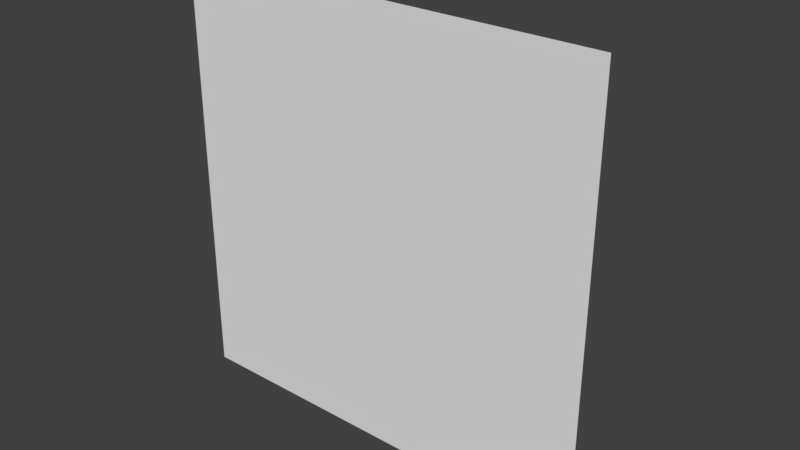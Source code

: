 # Source: scene_3.blend  (saved by Blender 2.79.0; exported with 4.5.12 LTS)
import bpy
from mathutils import Matrix  # noqa: F401  (used for matrix-valued properties, if any)

bpy.ops.wm.read_factory_settings(use_empty=True)
scene = bpy.context.scene
scene.name = 'Scene'

# ---- collections
col_collection_1 = bpy.data.collections.new('Collection 1'); scene.collection.children.link(col_collection_1)
col_collection_2 = bpy.data.collections.new('Collection 2'); scene.collection.children.link(col_collection_2)
col_collection_2.hide_render = True
col_collection_2.hide_viewport = True

# ---- world
world_world = bpy.data.worlds.new('World'); scene.world = world_world
world_world.color = (0.05088, 0.05088, 0.05088)
world_world.use_sun_shadow = False
world_world.sun_shadow_jitter_overblur = 0.0
world_world.cycles.sampling_method = 'MANUAL'

# ---- meshes
me_plane_002 = bpy.data.meshes.new('Plane.002')
me_plane_002.from_pydata([(-3.0, -3.0, 0.0), (3.0, -3.0, 0.0), (-3.0, 3.0, 0.0), (3.0, 3.0, 0.0)], [], [(0, 1, 3, 2)])
_uv = me_plane_002.uv_layers.new(name='UVMap')
_uv.uv.foreach_set('vector', [0.04545, 0.04545, 0.9545, 0.04545, 0.9545, 0.9545, 0.04545, 0.9545])
me_plane_002.use_remesh_preserve_volume = False
me_plane_002.use_remesh_preserve_attributes = False
me_plane_002.use_mirror_vertex_groups = False
me_plane_002.update()
me_plane_001 = bpy.data.meshes.new('Plane.001')
me_plane_001.from_pydata([(1.3, 6.557e-08, -0.1832), (-1.3, 6.557e-08, -0.1832), (1.3, -6.557e-08, 0.1832), (-1.3, -6.557e-08, 0.1832)], [], [(0, 1, 3, 2)])
_uv = me_plane_001.uv_layers.new(name='UVMap')
_uv.uv.foreach_set('vector', [0.9819, 0.1539, 0.01809, 0.1539, 0.01809, 0.01809, 0.9819, 0.01809])
me_plane_001.use_remesh_preserve_volume = False
me_plane_001.use_remesh_preserve_attributes = False
me_plane_001.use_mirror_vertex_groups = False
me_plane_001.update()
me_cube_005 = bpy.data.meshes.new('Cube.005')
me_cube_005.from_pydata([(-1.566, -0.03671, -0.1741), (-1.566, -0.03671, 0.1741), (-1.566, 0.03671, -0.1741), (-1.566, 0.03671, 0.1741), (1.566, -0.03671, -0.1741), (1.566, -0.03671, 0.1741), (1.566, 0.03671, -0.1741), (1.566, 0.03671, 0.1741)], [], [(0, 1, 3, 2), (2, 3, 7, 6), (6, 7, 5, 4), (2, 6, 4, 0), (7, 3, 1, 5)])
_uv = me_cube_005.uv_layers.new(name='UVMap')
_uv.uv.foreach_set('vector', [0.0187, 0.1425, 0.0187, 0.04025, 0.04025, 0.04025, 0.04025, 0.1425, 0.04025, 0.1425, 0.04025, 0.04025, 0.9597, 0.04026, 0.9597, 0.1425, 0.9597, 0.1425, 0.9597, 0.04026, 0.9813, 0.04026, 0.9813, 0.1425, 0.04025, 0.1425, 0.9597, 0.1425, 0.9597, 0.164, 0.04025, 0.164, 0.9597, 0.04026, 0.04025, 0.04025, 0.04025, 0.0187, 0.9597, 0.0187])
me_cube_005.use_remesh_preserve_volume = False
me_cube_005.use_remesh_preserve_attributes = False
me_cube_005.use_mirror_vertex_groups = False
me_cube_005.update()
me_sphere_003 = bpy.data.meshes.new('Sphere.003')
me_sphere_003.from_pydata([(-0.09348, -1.81e-09, 0.01414), (-0.08625, -1.404e-09, 0.01848), (0.08625, -8.077e-10, 0.01848), (0.0983, 8.575e-10, 0.007654), (-0.0983, -0.002929, 0.007071), (-0.09348, -0.005412, 0.01307), (-0.08625, -0.007071, 0.01707), (0.07772, -0.007654, 0.01848), (0.08625, -0.007071, 0.01707), (0.09348, -0.005412, 0.01307), (0.0983, -0.002929, 0.007071), (-0.0983, -0.005412, 0.005412), (-0.09348, -0.01, 0.01), (-0.08625, -0.01307, 0.01307), (0.07772, -0.01414, 0.01414), (0.08625, -0.01307, 0.01307), (0.09348, -0.01, 0.01), (0.0983, -0.005412, 0.005412), (-0.0983, -0.007071, 0.002929), (-0.09348, -0.01307, 0.005412), (-0.08625, -0.01707, 0.007071), (0.07772, -0.01848, 0.007654), (0.08625, -0.01707, 0.007071), (0.09348, -0.01307, 0.005412), (0.0983, -0.007071, 0.002929), (-0.0983, -0.007654, -1.256e-08), (-0.09348, -0.01414, -1.331e-08), (-0.08625, -0.01848, -1.36e-08), (0.07772, -0.02, 1.109e-08), (0.08625, -0.01848, 1.245e-08), (0.09348, -0.01414, 1.492e-08), (0.0983, -0.007654, 1.563e-08), (-0.0983, -0.007071, -0.002929), (-0.09348, -0.01307, -0.005412), (-0.08625, -0.01707, -0.007071), (0.07772, -0.01848, -0.007654), (0.08625, -0.01707, -0.007071), (0.09348, -0.01307, -0.005412), (0.0983, -0.007071, -0.002929), (-0.0983, -0.005412, -0.005412), (-0.09348, -0.01, -0.01), (-0.08625, -0.01307, -0.01307), (0.07772, -0.01414, -0.01414), (0.08625, -0.01307, -0.01307), (0.09348, -0.01, -0.01), (0.0983, -0.005412, -0.005412), (-0.0983, -0.002929, -0.007071), (-0.09348, -0.005412, -0.01307), (-0.08625, -0.007071, -0.01707), (0.07772, -0.007654, -0.01848), (0.08625, -0.007071, -0.01707), (0.09348, -0.005412, -0.01307), (0.0983, -0.002929, -0.007071), (-0.0983, 3.346e-10, -0.007654), (-0.09348, 5.387e-09, -0.01414), (-0.08625, 6.172e-09, -0.01848), (0.07772, 7.275e-09, -0.02), (0.08625, 6.768e-09, -0.01848), (0.09348, 6.579e-09, -0.01414), (0.0983, 3.911e-09, -0.007654), (-0.0983, 0.002929, -0.007071), (-0.09348, 0.005412, -0.01307), (-0.08625, 0.007071, -0.01707), (0.07772, 0.007654, -0.01848), (0.08625, 0.007071, -0.01707), (0.09348, 0.005412, -0.01307), (0.0983, 0.002929, -0.007071), (-0.0983, 0.005412, -0.005412), (-0.09348, 0.01, -0.01), (-0.08625, 0.01307, -0.01307), (0.07772, 0.01414, -0.01414), (0.08625, 0.01307, -0.01307), (0.09348, 0.01, -0.01), (0.0983, 0.005412, -0.005412), (-0.0983, 0.007071, -0.002929), (-0.09348, 0.01307, -0.005412), (-0.08625, 0.01707, -0.007071), (0.07772, 0.01848, -0.007654), (0.08625, 0.01707, -0.007071), (0.09348, 0.01307, -0.005412), (0.0983, 0.007071, -0.002929), (-0.0983, 0.007654, -9.511e-09), (-0.09348, 0.01414, -3.73e-09), (-0.08625, 0.01848, -1.853e-09), (0.07772, 0.02, 2.476e-08), (0.08625, 0.01848, 2.419e-08), (0.09348, 0.01414, 2.45e-08), (0.0983, 0.007654, 2.196e-08), (-0.0983, 0.007071, 0.002929), (-0.09348, 0.01307, 0.005412), (-0.08625, 0.01707, 0.007071), (0.07772, 0.01848, 0.007654), (0.08625, 0.01707, 0.007071), (0.09348, 0.01307, 0.005412), (0.0983, 0.007071, 0.002929), (-0.0983, 0.005412, 0.005412), (-0.09348, 0.01, 0.01), (-0.08625, 0.01307, 0.01307), (0.07772, 0.01414, 0.01414), (0.08625, 0.01307, 0.01307), (0.09348, 0.01, 0.01), (0.0983, 0.005412, 0.005412), (-0.0983, 0.002929, 0.007071), (-0.09348, 0.005412, 0.01307), (-0.08625, 0.007071, 0.01707), (0.07772, 0.007654, 0.01848), (0.08625, 0.007071, 0.01707), (0.09348, 0.005412, 0.01307), (0.0983, 0.002929, 0.007071), (-0.1, -6.212e-23, -1.51e-08), (-0.0983, -3.911e-09, 0.007654), (-0.07772, -1.414e-08, 0.02), (0.09348, -8.963e-09, 0.01414), (0.1, -1.32e-16, 1.812e-08), (-0.07772, -0.007654, 0.01848), (-0.07772, -0.01414, 0.01414), (-0.07772, -0.01848, 0.007654), (-0.07772, -0.02, -1.238e-08), (-0.07772, -0.01848, -0.007654), (-0.07772, -0.01414, -0.01414), (-0.07772, -0.007654, -0.01848), (-0.07772, 7.275e-09, -0.02), (-0.07772, 0.007654, -0.01848), (-0.07772, 0.01414, -0.01414), (-0.07772, 0.01848, -0.007654), (-0.07772, 0.02, 1.289e-09), (-0.07772, 0.01848, 0.007654), (-0.07772, 0.01414, 0.01414), (-0.07772, 0.007654, 0.01848), (0.07772, -1.414e-08, 0.02)], [], [(0, 110, 4, 5), (3, 112, 9, 10), (2, 129, 7, 8), (1, 0, 5, 6), (110, 109, 4), (113, 3, 10), (112, 2, 8, 9), (111, 1, 6, 114), (8, 7, 14, 15), (6, 5, 12, 13), (4, 109, 11), (113, 10, 17), (9, 8, 15, 16), (114, 6, 13, 115), (5, 4, 11, 12), (10, 9, 16, 17), (113, 17, 24), (16, 15, 22, 23), (115, 13, 20, 116), (12, 11, 18, 19), (17, 16, 23, 24), (15, 14, 21, 22), (13, 12, 19, 20), (11, 109, 18), (116, 20, 27, 117), (19, 18, 25, 26), (24, 23, 30, 31), (22, 21, 28, 29), (20, 19, 26, 27), (18, 109, 25), (113, 24, 31), (23, 22, 29, 30), (31, 30, 37, 38), (29, 28, 35, 36), (27, 26, 33, 34), (25, 109, 32), (113, 31, 38), (30, 29, 36, 37), (117, 27, 34, 118), (26, 25, 32, 33), (34, 33, 40, 41), (32, 109, 39), (113, 38, 45), (37, 36, 43, 44), (118, 34, 41, 119), (33, 32, 39, 40), (38, 37, 44, 45), (36, 35, 42, 43), (113, 45, 52), (44, 43, 50, 51), (119, 41, 48, 120), (40, 39, 46, 47), (45, 44, 51, 52), (43, 42, 49, 50), (41, 40, 47, 48), (39, 109, 46), (47, 46, 53, 54), (52, 51, 58, 59), (50, 49, 56, 57), (48, 47, 54, 55), (46, 109, 53), (113, 52, 59), (51, 50, 57, 58), (120, 48, 55, 121), (59, 58, 65, 66), (57, 56, 63, 64), (55, 54, 61, 62), (53, 109, 60), (113, 59, 66), (58, 57, 64, 65), (121, 55, 62, 122), (54, 53, 60, 61), (60, 109, 67), (113, 66, 73), (65, 64, 71, 72), (122, 62, 69, 123), (61, 60, 67, 68), (66, 65, 72, 73), (64, 63, 70, 71), (62, 61, 68, 69), (72, 71, 78, 79), (123, 69, 76, 124), (68, 67, 74, 75), (73, 72, 79, 80), (71, 70, 77, 78), (69, 68, 75, 76), (67, 109, 74), (113, 73, 80), (80, 79, 86, 87), (78, 77, 84, 85), (76, 75, 82, 83), (74, 109, 81), (113, 80, 87), (79, 78, 85, 86), (124, 76, 83, 125), (75, 74, 81, 82), (85, 84, 91, 92), (83, 82, 89, 90), (81, 109, 88), (113, 87, 94), (86, 85, 92, 93), (125, 83, 90, 126), (82, 81, 88, 89), (87, 86, 93, 94), (113, 94, 101), (93, 92, 99, 100), (126, 90, 97, 127), (89, 88, 95, 96), (94, 93, 100, 101), (92, 91, 98, 99), (90, 89, 96, 97), (88, 109, 95), (127, 97, 104, 128), (96, 95, 102, 103), (101, 100, 107, 108), (99, 98, 105, 106), (97, 96, 103, 104), (95, 109, 102), (113, 101, 108), (100, 99, 106, 107), (108, 107, 112, 3), (106, 105, 129, 2), (104, 103, 0, 1), (102, 109, 110), (113, 108, 3), (107, 106, 2, 112), (128, 104, 1, 111), (103, 102, 110, 0), (14, 115, 116, 21), (21, 116, 117, 28), (28, 117, 118, 35), (35, 118, 119, 42), (42, 119, 120, 49), (49, 120, 121, 56), (56, 121, 122, 63), (63, 122, 123, 70), (70, 123, 124, 77), (77, 124, 125, 84), (84, 125, 126, 91), (91, 126, 127, 98), (98, 127, 128, 105), (105, 128, 111, 129), (129, 111, 114, 7), (7, 114, 115, 14)])
me_sphere_003.polygons.foreach_set('use_smooth', [True] * 144)
me_sphere_003.use_remesh_preserve_volume = False
me_sphere_003.use_remesh_preserve_attributes = False
me_sphere_003.use_mirror_vertex_groups = False
me_sphere_003.update()
me_sphere_002 = bpy.data.meshes.new('Sphere.002')
me_sphere_002.from_pydata([(-0.09348, -1.81e-09, 0.01414), (-0.08625, -1.404e-09, 0.01848), (0.08625, -8.077e-10, 0.01848), (0.0983, 8.575e-10, 0.007654), (-0.0983, -0.002929, 0.007071), (-0.09348, -0.005412, 0.01307), (-0.08625, -0.007071, 0.01707), (0.07772, -0.007654, 0.01848), (0.08625, -0.007071, 0.01707), (0.09348, -0.005412, 0.01307), (0.0983, -0.002929, 0.007071), (-0.0983, -0.005412, 0.005412), (-0.09348, -0.01, 0.01), (-0.08625, -0.01307, 0.01307), (0.07772, -0.01414, 0.01414), (0.08625, -0.01307, 0.01307), (0.09348, -0.01, 0.01), (0.0983, -0.005412, 0.005412), (-0.0983, -0.007071, 0.002929), (-0.09348, -0.01307, 0.005412), (-0.08625, -0.01707, 0.007071), (0.07772, -0.01848, 0.007654), (0.08625, -0.01707, 0.007071), (0.09348, -0.01307, 0.005412), (0.0983, -0.007071, 0.002929), (-0.0983, -0.007654, -1.256e-08), (-0.09348, -0.01414, -1.331e-08), (-0.08625, -0.01848, -1.36e-08), (0.07772, -0.02, 1.109e-08), (0.08625, -0.01848, 1.245e-08), (0.09348, -0.01414, 1.492e-08), (0.0983, -0.007654, 1.563e-08), (-0.0983, -0.007071, -0.002929), (-0.09348, -0.01307, -0.005412), (-0.08625, -0.01707, -0.007071), (0.07772, -0.01848, -0.007654), (0.08625, -0.01707, -0.007071), (0.09348, -0.01307, -0.005412), (0.0983, -0.007071, -0.002929), (-0.0983, -0.005412, -0.005412), (-0.09348, -0.01, -0.01), (-0.08625, -0.01307, -0.01307), (0.07772, -0.01414, -0.01414), (0.08625, -0.01307, -0.01307), (0.09348, -0.01, -0.01), (0.0983, -0.005412, -0.005412), (-0.0983, -0.002929, -0.007071), (-0.09348, -0.005412, -0.01307), (-0.08625, -0.007071, -0.01707), (0.07772, -0.007654, -0.01848), (0.08625, -0.007071, -0.01707), (0.09348, -0.005412, -0.01307), (0.0983, -0.002929, -0.007071), (-0.0983, 3.346e-10, -0.007654), (-0.09348, 5.387e-09, -0.01414), (-0.08625, 6.172e-09, -0.01848), (0.07772, 7.275e-09, -0.02), (0.08625, 6.768e-09, -0.01848), (0.09348, 6.579e-09, -0.01414), (0.0983, 3.911e-09, -0.007654), (-0.0983, 0.002929, -0.007071), (-0.09348, 0.005412, -0.01307), (-0.08625, 0.007071, -0.01707), (0.07772, 0.007654, -0.01848), (0.08625, 0.007071, -0.01707), (0.09348, 0.005412, -0.01307), (0.0983, 0.002929, -0.007071), (-0.0983, 0.005412, -0.005412), (-0.09348, 0.01, -0.01), (-0.08625, 0.01307, -0.01307), (0.07772, 0.01414, -0.01414), (0.08625, 0.01307, -0.01307), (0.09348, 0.01, -0.01), (0.0983, 0.005412, -0.005412), (-0.0983, 0.007071, -0.002929), (-0.09348, 0.01307, -0.005412), (-0.08625, 0.01707, -0.007071), (0.07772, 0.01848, -0.007654), (0.08625, 0.01707, -0.007071), (0.09348, 0.01307, -0.005412), (0.0983, 0.007071, -0.002929), (-0.0983, 0.007654, -9.511e-09), (-0.09348, 0.01414, -3.73e-09), (-0.08625, 0.01848, -1.853e-09), (0.07772, 0.02, 2.476e-08), (0.08625, 0.01848, 2.419e-08), (0.09348, 0.01414, 2.45e-08), (0.0983, 0.007654, 2.196e-08), (-0.0983, 0.007071, 0.002929), (-0.09348, 0.01307, 0.005412), (-0.08625, 0.01707, 0.007071), (0.07772, 0.01848, 0.007654), (0.08625, 0.01707, 0.007071), (0.09348, 0.01307, 0.005412), (0.0983, 0.007071, 0.002929), (-0.0983, 0.005412, 0.005412), (-0.09348, 0.01, 0.01), (-0.08625, 0.01307, 0.01307), (0.07772, 0.01414, 0.01414), (0.08625, 0.01307, 0.01307), (0.09348, 0.01, 0.01), (0.0983, 0.005412, 0.005412), (-0.0983, 0.002929, 0.007071), (-0.09348, 0.005412, 0.01307), (-0.08625, 0.007071, 0.01707), (0.07772, 0.007654, 0.01848), (0.08625, 0.007071, 0.01707), (0.09348, 0.005412, 0.01307), (0.0983, 0.002929, 0.007071), (-0.1, -6.212e-23, -1.51e-08), (-0.0983, -3.911e-09, 0.007654), (-0.07772, -1.414e-08, 0.02), (0.09348, -8.963e-09, 0.01414), (0.1, -1.32e-16, 1.812e-08), (-0.07772, -0.007654, 0.01848), (-0.07772, -0.01414, 0.01414), (-0.07772, -0.01848, 0.007654), (-0.07772, -0.02, -1.238e-08), (-0.07772, -0.01848, -0.007654), (-0.07772, -0.01414, -0.01414), (-0.07772, -0.007654, -0.01848), (-0.07772, 7.275e-09, -0.02), (-0.07772, 0.007654, -0.01848), (-0.07772, 0.01414, -0.01414), (-0.07772, 0.01848, -0.007654), (-0.07772, 0.02, 1.289e-09), (-0.07772, 0.01848, 0.007654), (-0.07772, 0.01414, 0.01414), (-0.07772, 0.007654, 0.01848), (0.07772, -1.414e-08, 0.02)], [], [(0, 110, 4, 5), (3, 112, 9, 10), (2, 129, 7, 8), (1, 0, 5, 6), (110, 109, 4), (113, 3, 10), (112, 2, 8, 9), (111, 1, 6, 114), (8, 7, 14, 15), (6, 5, 12, 13), (4, 109, 11), (113, 10, 17), (9, 8, 15, 16), (114, 6, 13, 115), (5, 4, 11, 12), (10, 9, 16, 17), (113, 17, 24), (16, 15, 22, 23), (115, 13, 20, 116), (12, 11, 18, 19), (17, 16, 23, 24), (15, 14, 21, 22), (13, 12, 19, 20), (11, 109, 18), (116, 20, 27, 117), (19, 18, 25, 26), (24, 23, 30, 31), (22, 21, 28, 29), (20, 19, 26, 27), (18, 109, 25), (113, 24, 31), (23, 22, 29, 30), (31, 30, 37, 38), (29, 28, 35, 36), (27, 26, 33, 34), (25, 109, 32), (113, 31, 38), (30, 29, 36, 37), (117, 27, 34, 118), (26, 25, 32, 33), (34, 33, 40, 41), (32, 109, 39), (113, 38, 45), (37, 36, 43, 44), (118, 34, 41, 119), (33, 32, 39, 40), (38, 37, 44, 45), (36, 35, 42, 43), (113, 45, 52), (44, 43, 50, 51), (119, 41, 48, 120), (40, 39, 46, 47), (45, 44, 51, 52), (43, 42, 49, 50), (41, 40, 47, 48), (39, 109, 46), (47, 46, 53, 54), (52, 51, 58, 59), (50, 49, 56, 57), (48, 47, 54, 55), (46, 109, 53), (113, 52, 59), (51, 50, 57, 58), (120, 48, 55, 121), (59, 58, 65, 66), (57, 56, 63, 64), (55, 54, 61, 62), (53, 109, 60), (113, 59, 66), (58, 57, 64, 65), (121, 55, 62, 122), (54, 53, 60, 61), (60, 109, 67), (113, 66, 73), (65, 64, 71, 72), (122, 62, 69, 123), (61, 60, 67, 68), (66, 65, 72, 73), (64, 63, 70, 71), (62, 61, 68, 69), (72, 71, 78, 79), (123, 69, 76, 124), (68, 67, 74, 75), (73, 72, 79, 80), (71, 70, 77, 78), (69, 68, 75, 76), (67, 109, 74), (113, 73, 80), (80, 79, 86, 87), (78, 77, 84, 85), (76, 75, 82, 83), (74, 109, 81), (113, 80, 87), (79, 78, 85, 86), (124, 76, 83, 125), (75, 74, 81, 82), (85, 84, 91, 92), (83, 82, 89, 90), (81, 109, 88), (113, 87, 94), (86, 85, 92, 93), (125, 83, 90, 126), (82, 81, 88, 89), (87, 86, 93, 94), (113, 94, 101), (93, 92, 99, 100), (126, 90, 97, 127), (89, 88, 95, 96), (94, 93, 100, 101), (92, 91, 98, 99), (90, 89, 96, 97), (88, 109, 95), (127, 97, 104, 128), (96, 95, 102, 103), (101, 100, 107, 108), (99, 98, 105, 106), (97, 96, 103, 104), (95, 109, 102), (113, 101, 108), (100, 99, 106, 107), (108, 107, 112, 3), (106, 105, 129, 2), (104, 103, 0, 1), (102, 109, 110), (113, 108, 3), (107, 106, 2, 112), (128, 104, 1, 111), (103, 102, 110, 0), (14, 115, 116, 21), (21, 116, 117, 28), (28, 117, 118, 35), (35, 118, 119, 42), (42, 119, 120, 49), (49, 120, 121, 56), (56, 121, 122, 63), (63, 122, 123, 70), (70, 123, 124, 77), (77, 124, 125, 84), (84, 125, 126, 91), (91, 126, 127, 98), (98, 127, 128, 105), (105, 128, 111, 129), (129, 111, 114, 7), (7, 114, 115, 14)])
me_sphere_002.polygons.foreach_set('use_smooth', [True] * 144)
me_sphere_002.use_remesh_preserve_volume = False
me_sphere_002.use_remesh_preserve_attributes = False
me_sphere_002.use_mirror_vertex_groups = False
me_sphere_002.update()
me_sphere_001 = bpy.data.meshes.new('Sphere.001')
me_sphere_001.from_pydata([(-0.09348, -1.81e-09, 0.01414), (-0.08625, -1.404e-09, 0.01848), (0.08625, -8.077e-10, 0.01848), (0.0983, 8.575e-10, 0.007654), (-0.0983, -0.002929, 0.007071), (-0.09348, -0.005412, 0.01307), (-0.08625, -0.007071, 0.01707), (0.07772, -0.007654, 0.01848), (0.08625, -0.007071, 0.01707), (0.09348, -0.005412, 0.01307), (0.0983, -0.002929, 0.007071), (-0.0983, -0.005412, 0.005412), (-0.09348, -0.01, 0.01), (-0.08625, -0.01307, 0.01307), (0.07772, -0.01414, 0.01414), (0.08625, -0.01307, 0.01307), (0.09348, -0.01, 0.01), (0.0983, -0.005412, 0.005412), (-0.0983, -0.007071, 0.002929), (-0.09348, -0.01307, 0.005412), (-0.08625, -0.01707, 0.007071), (0.07772, -0.01848, 0.007654), (0.08625, -0.01707, 0.007071), (0.09348, -0.01307, 0.005412), (0.0983, -0.007071, 0.002929), (-0.0983, -0.007654, -1.256e-08), (-0.09348, -0.01414, -1.331e-08), (-0.08625, -0.01848, -1.36e-08), (0.07772, -0.02, 1.109e-08), (0.08625, -0.01848, 1.245e-08), (0.09348, -0.01414, 1.492e-08), (0.0983, -0.007654, 1.563e-08), (-0.0983, -0.007071, -0.002929), (-0.09348, -0.01307, -0.005412), (-0.08625, -0.01707, -0.007071), (0.07772, -0.01848, -0.007654), (0.08625, -0.01707, -0.007071), (0.09348, -0.01307, -0.005412), (0.0983, -0.007071, -0.002929), (-0.0983, -0.005412, -0.005412), (-0.09348, -0.01, -0.01), (-0.08625, -0.01307, -0.01307), (0.07772, -0.01414, -0.01414), (0.08625, -0.01307, -0.01307), (0.09348, -0.01, -0.01), (0.0983, -0.005412, -0.005412), (-0.0983, -0.002929, -0.007071), (-0.09348, -0.005412, -0.01307), (-0.08625, -0.007071, -0.01707), (0.07772, -0.007654, -0.01848), (0.08625, -0.007071, -0.01707), (0.09348, -0.005412, -0.01307), (0.0983, -0.002929, -0.007071), (-0.0983, 3.346e-10, -0.007654), (-0.09348, 5.387e-09, -0.01414), (-0.08625, 6.172e-09, -0.01848), (0.07772, 7.275e-09, -0.02), (0.08625, 6.768e-09, -0.01848), (0.09348, 6.579e-09, -0.01414), (0.0983, 3.911e-09, -0.007654), (-0.0983, 0.002929, -0.007071), (-0.09348, 0.005412, -0.01307), (-0.08625, 0.007071, -0.01707), (0.07772, 0.007654, -0.01848), (0.08625, 0.007071, -0.01707), (0.09348, 0.005412, -0.01307), (0.0983, 0.002929, -0.007071), (-0.0983, 0.005412, -0.005412), (-0.09348, 0.01, -0.01), (-0.08625, 0.01307, -0.01307), (0.07772, 0.01414, -0.01414), (0.08625, 0.01307, -0.01307), (0.09348, 0.01, -0.01), (0.0983, 0.005412, -0.005412), (-0.0983, 0.007071, -0.002929), (-0.09348, 0.01307, -0.005412), (-0.08625, 0.01707, -0.007071), (0.07772, 0.01848, -0.007654), (0.08625, 0.01707, -0.007071), (0.09348, 0.01307, -0.005412), (0.0983, 0.007071, -0.002929), (-0.0983, 0.007654, -9.511e-09), (-0.09348, 0.01414, -3.73e-09), (-0.08625, 0.01848, -1.853e-09), (0.07772, 0.02, 2.476e-08), (0.08625, 0.01848, 2.419e-08), (0.09348, 0.01414, 2.45e-08), (0.0983, 0.007654, 2.196e-08), (-0.0983, 0.007071, 0.002929), (-0.09348, 0.01307, 0.005412), (-0.08625, 0.01707, 0.007071), (0.07772, 0.01848, 0.007654), (0.08625, 0.01707, 0.007071), (0.09348, 0.01307, 0.005412), (0.0983, 0.007071, 0.002929), (-0.0983, 0.005412, 0.005412), (-0.09348, 0.01, 0.01), (-0.08625, 0.01307, 0.01307), (0.07772, 0.01414, 0.01414), (0.08625, 0.01307, 0.01307), (0.09348, 0.01, 0.01), (0.0983, 0.005412, 0.005412), (-0.0983, 0.002929, 0.007071), (-0.09348, 0.005412, 0.01307), (-0.08625, 0.007071, 0.01707), (0.07772, 0.007654, 0.01848), (0.08625, 0.007071, 0.01707), (0.09348, 0.005412, 0.01307), (0.0983, 0.002929, 0.007071), (-0.1, -6.212e-23, -1.51e-08), (-0.0983, -3.911e-09, 0.007654), (-0.07772, -1.414e-08, 0.02), (0.09348, -8.963e-09, 0.01414), (0.1, -1.32e-16, 1.812e-08), (-0.07772, -0.007654, 0.01848), (-0.07772, -0.01414, 0.01414), (-0.07772, -0.01848, 0.007654), (-0.07772, -0.02, -1.238e-08), (-0.07772, -0.01848, -0.007654), (-0.07772, -0.01414, -0.01414), (-0.07772, -0.007654, -0.01848), (-0.07772, 7.275e-09, -0.02), (-0.07772, 0.007654, -0.01848), (-0.07772, 0.01414, -0.01414), (-0.07772, 0.01848, -0.007654), (-0.07772, 0.02, 1.289e-09), (-0.07772, 0.01848, 0.007654), (-0.07772, 0.01414, 0.01414), (-0.07772, 0.007654, 0.01848), (0.07772, -1.414e-08, 0.02)], [], [(0, 110, 4, 5), (3, 112, 9, 10), (2, 129, 7, 8), (1, 0, 5, 6), (110, 109, 4), (113, 3, 10), (112, 2, 8, 9), (111, 1, 6, 114), (8, 7, 14, 15), (6, 5, 12, 13), (4, 109, 11), (113, 10, 17), (9, 8, 15, 16), (114, 6, 13, 115), (5, 4, 11, 12), (10, 9, 16, 17), (113, 17, 24), (16, 15, 22, 23), (115, 13, 20, 116), (12, 11, 18, 19), (17, 16, 23, 24), (15, 14, 21, 22), (13, 12, 19, 20), (11, 109, 18), (116, 20, 27, 117), (19, 18, 25, 26), (24, 23, 30, 31), (22, 21, 28, 29), (20, 19, 26, 27), (18, 109, 25), (113, 24, 31), (23, 22, 29, 30), (31, 30, 37, 38), (29, 28, 35, 36), (27, 26, 33, 34), (25, 109, 32), (113, 31, 38), (30, 29, 36, 37), (117, 27, 34, 118), (26, 25, 32, 33), (34, 33, 40, 41), (32, 109, 39), (113, 38, 45), (37, 36, 43, 44), (118, 34, 41, 119), (33, 32, 39, 40), (38, 37, 44, 45), (36, 35, 42, 43), (113, 45, 52), (44, 43, 50, 51), (119, 41, 48, 120), (40, 39, 46, 47), (45, 44, 51, 52), (43, 42, 49, 50), (41, 40, 47, 48), (39, 109, 46), (47, 46, 53, 54), (52, 51, 58, 59), (50, 49, 56, 57), (48, 47, 54, 55), (46, 109, 53), (113, 52, 59), (51, 50, 57, 58), (120, 48, 55, 121), (59, 58, 65, 66), (57, 56, 63, 64), (55, 54, 61, 62), (53, 109, 60), (113, 59, 66), (58, 57, 64, 65), (121, 55, 62, 122), (54, 53, 60, 61), (60, 109, 67), (113, 66, 73), (65, 64, 71, 72), (122, 62, 69, 123), (61, 60, 67, 68), (66, 65, 72, 73), (64, 63, 70, 71), (62, 61, 68, 69), (72, 71, 78, 79), (123, 69, 76, 124), (68, 67, 74, 75), (73, 72, 79, 80), (71, 70, 77, 78), (69, 68, 75, 76), (67, 109, 74), (113, 73, 80), (80, 79, 86, 87), (78, 77, 84, 85), (76, 75, 82, 83), (74, 109, 81), (113, 80, 87), (79, 78, 85, 86), (124, 76, 83, 125), (75, 74, 81, 82), (85, 84, 91, 92), (83, 82, 89, 90), (81, 109, 88), (113, 87, 94), (86, 85, 92, 93), (125, 83, 90, 126), (82, 81, 88, 89), (87, 86, 93, 94), (113, 94, 101), (93, 92, 99, 100), (126, 90, 97, 127), (89, 88, 95, 96), (94, 93, 100, 101), (92, 91, 98, 99), (90, 89, 96, 97), (88, 109, 95), (127, 97, 104, 128), (96, 95, 102, 103), (101, 100, 107, 108), (99, 98, 105, 106), (97, 96, 103, 104), (95, 109, 102), (113, 101, 108), (100, 99, 106, 107), (108, 107, 112, 3), (106, 105, 129, 2), (104, 103, 0, 1), (102, 109, 110), (113, 108, 3), (107, 106, 2, 112), (128, 104, 1, 111), (103, 102, 110, 0), (14, 115, 116, 21), (21, 116, 117, 28), (28, 117, 118, 35), (35, 118, 119, 42), (42, 119, 120, 49), (49, 120, 121, 56), (56, 121, 122, 63), (63, 122, 123, 70), (70, 123, 124, 77), (77, 124, 125, 84), (84, 125, 126, 91), (91, 126, 127, 98), (98, 127, 128, 105), (105, 128, 111, 129), (129, 111, 114, 7), (7, 114, 115, 14)])
me_sphere_001.polygons.foreach_set('use_smooth', [True] * 144)
me_sphere_001.use_remesh_preserve_volume = False
me_sphere_001.use_remesh_preserve_attributes = False
me_sphere_001.use_mirror_vertex_groups = False
me_sphere_001.update()
me_sphere = bpy.data.meshes.new('Sphere')
me_sphere.from_pydata([(-0.2337, -4.526e-09, 0.03536), (-0.2156, -3.509e-09, 0.04619), (0.2156, -2.019e-09, 0.04619), (0.2458, 2.144e-09, 0.01913), (-0.2458, -0.007322, 0.01768), (-0.2337, -0.01353, 0.03266), (-0.2156, -0.01768, 0.04268), (0.1943, -0.01913, 0.04619), (0.2156, -0.01768, 0.04268), (0.2337, -0.01353, 0.03266), (0.2458, -0.007322, 0.01768), (-0.2458, -0.01353, 0.01353), (-0.2337, -0.025, 0.025), (-0.2156, -0.03266, 0.03266), (0.1943, -0.03536, 0.03536), (0.2156, -0.03266, 0.03266), (0.2337, -0.025, 0.025), (0.2458, -0.01353, 0.01353), (-0.2458, -0.01768, 0.007322), (-0.2337, -0.03266, 0.01353), (-0.2156, -0.04268, 0.01768), (0.1943, -0.04619, 0.01913), (0.2156, -0.04268, 0.01768), (0.2337, -0.03266, 0.01353), (0.2458, -0.01768, 0.007322), (-0.2458, -0.01913, -3.141e-08), (-0.2337, -0.03536, -3.328e-08), (-0.2156, -0.04619, -3.4e-08), (0.1943, -0.05, 2.773e-08), (0.2156, -0.04619, 3.111e-08), (0.2337, -0.03536, 3.73e-08), (0.2458, -0.01913, 3.908e-08), (-0.2458, -0.01768, -0.007322), (-0.2337, -0.03266, -0.01353), (-0.2156, -0.04268, -0.01768), (0.1943, -0.04619, -0.01913), (0.2156, -0.04268, -0.01768), (0.2337, -0.03266, -0.01353), (0.2458, -0.01768, -0.007322), (-0.2458, -0.01353, -0.01353), (-0.2337, -0.025, -0.025), (-0.2156, -0.03266, -0.03266), (0.1943, -0.03536, -0.03536), (0.2156, -0.03266, -0.03266), (0.2337, -0.025, -0.025), (0.2458, -0.01353, -0.01353), (-0.2458, -0.007322, -0.01768), (-0.2337, -0.01353, -0.03266), (-0.2156, -0.01768, -0.04268), (0.1943, -0.01913, -0.04619), (0.2156, -0.01768, -0.04268), (0.2337, -0.01353, -0.03266), (0.2458, -0.007322, -0.01768), (-0.2458, 8.364e-10, -0.01913), (-0.2337, 1.347e-08, -0.03536), (-0.2156, 1.543e-08, -0.04619), (0.1943, 1.819e-08, -0.05), (0.2156, 1.692e-08, -0.04619), (0.2337, 1.645e-08, -0.03536), (0.2458, 9.777e-09, -0.01913), (-0.2458, 0.007322, -0.01768), (-0.2337, 0.01353, -0.03266), (-0.2156, 0.01768, -0.04268), (0.1943, 0.01913, -0.04619), (0.2156, 0.01768, -0.04268), (0.2337, 0.01353, -0.03266), (0.2458, 0.007322, -0.01768), (-0.2458, 0.01353, -0.01353), (-0.2337, 0.025, -0.025), (-0.2156, 0.03266, -0.03266), (0.1943, 0.03536, -0.03536), (0.2156, 0.03266, -0.03266), (0.2337, 0.025, -0.025), (0.2458, 0.01353, -0.01353), (-0.2458, 0.01768, -0.007322), (-0.2337, 0.03266, -0.01353), (-0.2156, 0.04268, -0.01768), (0.1943, 0.04619, -0.01913), (0.2156, 0.04268, -0.01768), (0.2337, 0.03266, -0.01353), (0.2458, 0.01768, -0.007322), (-0.2458, 0.01913, -2.378e-08), (-0.2337, 0.03536, -9.324e-09), (-0.2156, 0.04619, -4.632e-09), (0.1943, 0.05, 6.19e-08), (0.2156, 0.04619, 6.048e-08), (0.2337, 0.03536, 6.125e-08), (0.2458, 0.01913, 5.491e-08), (-0.2458, 0.01768, 0.007322), (-0.2337, 0.03266, 0.01353), (-0.2156, 0.04268, 0.01768), (0.1943, 0.04619, 0.01913), (0.2156, 0.04268, 0.01768), (0.2337, 0.03266, 0.01353), (0.2458, 0.01768, 0.007322), (-0.2458, 0.01353, 0.01353), (-0.2337, 0.025, 0.025), (-0.2156, 0.03266, 0.03266), (0.1943, 0.03536, 0.03536), (0.2156, 0.03266, 0.03266), (0.2337, 0.025, 0.025), (0.2458, 0.01353, 0.01353), (-0.2458, 0.007322, 0.01768), (-0.2337, 0.01353, 0.03266), (-0.2156, 0.01768, 0.04268), (0.1943, 0.01913, 0.04619), (0.2156, 0.01768, 0.04268), (0.2337, 0.01353, 0.03266), (0.2458, 0.007322, 0.01768), (-0.25, -1.553e-22, -3.775e-08), (-0.2458, -9.777e-09, 0.01913), (-0.1943, -3.536e-08, 0.05), (0.2337, -2.241e-08, 0.03536), (0.25, -3.3e-16, 4.53e-08), (-0.1943, -0.01913, 0.04619), (-0.1943, -0.03536, 0.03536), (-0.1943, -0.04619, 0.01913), (-0.1943, -0.05, -3.095e-08), (-0.1943, -0.04619, -0.01913), (-0.1943, -0.03536, -0.03536), (-0.1943, -0.01913, -0.04619), (-0.1943, 1.819e-08, -0.05), (-0.1943, 0.01913, -0.04619), (-0.1943, 0.03536, -0.03536), (-0.1943, 0.04619, -0.01913), (-0.1943, 0.05, 3.223e-09), (-0.1943, 0.04619, 0.01913), (-0.1943, 0.03536, 0.03536), (-0.1943, 0.01913, 0.04619), (0.1943, -3.536e-08, 0.05)], [], [(0, 110, 4, 5), (3, 112, 9, 10), (2, 129, 7, 8), (1, 0, 5, 6), (110, 109, 4), (113, 3, 10), (112, 2, 8, 9), (111, 1, 6, 114), (8, 7, 14, 15), (6, 5, 12, 13), (4, 109, 11), (113, 10, 17), (9, 8, 15, 16), (114, 6, 13, 115), (5, 4, 11, 12), (10, 9, 16, 17), (113, 17, 24), (16, 15, 22, 23), (115, 13, 20, 116), (12, 11, 18, 19), (17, 16, 23, 24), (15, 14, 21, 22), (13, 12, 19, 20), (11, 109, 18), (116, 20, 27, 117), (19, 18, 25, 26), (24, 23, 30, 31), (22, 21, 28, 29), (20, 19, 26, 27), (18, 109, 25), (113, 24, 31), (23, 22, 29, 30), (31, 30, 37, 38), (29, 28, 35, 36), (27, 26, 33, 34), (25, 109, 32), (113, 31, 38), (30, 29, 36, 37), (117, 27, 34, 118), (26, 25, 32, 33), (34, 33, 40, 41), (32, 109, 39), (113, 38, 45), (37, 36, 43, 44), (118, 34, 41, 119), (33, 32, 39, 40), (38, 37, 44, 45), (36, 35, 42, 43), (113, 45, 52), (44, 43, 50, 51), (119, 41, 48, 120), (40, 39, 46, 47), (45, 44, 51, 52), (43, 42, 49, 50), (41, 40, 47, 48), (39, 109, 46), (47, 46, 53, 54), (52, 51, 58, 59), (50, 49, 56, 57), (48, 47, 54, 55), (46, 109, 53), (113, 52, 59), (51, 50, 57, 58), (120, 48, 55, 121), (59, 58, 65, 66), (57, 56, 63, 64), (55, 54, 61, 62), (53, 109, 60), (113, 59, 66), (58, 57, 64, 65), (121, 55, 62, 122), (54, 53, 60, 61), (60, 109, 67), (113, 66, 73), (65, 64, 71, 72), (122, 62, 69, 123), (61, 60, 67, 68), (66, 65, 72, 73), (64, 63, 70, 71), (62, 61, 68, 69), (72, 71, 78, 79), (123, 69, 76, 124), (68, 67, 74, 75), (73, 72, 79, 80), (71, 70, 77, 78), (69, 68, 75, 76), (67, 109, 74), (113, 73, 80), (80, 79, 86, 87), (78, 77, 84, 85), (76, 75, 82, 83), (74, 109, 81), (113, 80, 87), (79, 78, 85, 86), (124, 76, 83, 125), (75, 74, 81, 82), (85, 84, 91, 92), (83, 82, 89, 90), (81, 109, 88), (113, 87, 94), (86, 85, 92, 93), (125, 83, 90, 126), (82, 81, 88, 89), (87, 86, 93, 94), (113, 94, 101), (93, 92, 99, 100), (126, 90, 97, 127), (89, 88, 95, 96), (94, 93, 100, 101), (92, 91, 98, 99), (90, 89, 96, 97), (88, 109, 95), (127, 97, 104, 128), (96, 95, 102, 103), (101, 100, 107, 108), (99, 98, 105, 106), (97, 96, 103, 104), (95, 109, 102), (113, 101, 108), (100, 99, 106, 107), (108, 107, 112, 3), (106, 105, 129, 2), (104, 103, 0, 1), (102, 109, 110), (113, 108, 3), (107, 106, 2, 112), (128, 104, 1, 111), (103, 102, 110, 0), (14, 115, 116, 21), (21, 116, 117, 28), (28, 117, 118, 35), (35, 118, 119, 42), (42, 119, 120, 49), (49, 120, 121, 56), (56, 121, 122, 63), (63, 122, 123, 70), (70, 123, 124, 77), (77, 124, 125, 84), (84, 125, 126, 91), (91, 126, 127, 98), (98, 127, 128, 105), (105, 128, 111, 129), (129, 111, 114, 7), (7, 114, 115, 14)])
me_sphere.polygons.foreach_set('use_smooth', [True] * 144)
me_sphere.use_remesh_preserve_volume = False
me_sphere.use_remesh_preserve_attributes = False
me_sphere.use_mirror_vertex_groups = False
me_sphere.update()
me_icosphere = bpy.data.meshes.new('Icosphere')
me_icosphere.from_pydata([(3.3e-16, -0.05, -2.186e-09), (-0.03618, -0.02236, -0.02629), (0.01382, -0.02236, -0.04253), (0.04472, -0.02236, 5.775e-09), (0.01382, -0.02236, 0.04253), (-0.03618, -0.02236, 0.02629), (-0.01382, 0.02236, -0.04253), (0.03618, 0.02236, -0.02629), (0.03618, 0.02236, 0.02629), (-0.01382, 0.02236, 0.04253), (-0.04472, 0.02236, -5.775e-09), (-3.3e-16, 0.05, 2.186e-09), (0.01164, -0.03288, -0.03583), (0.008123, -0.04253, -0.025), (0.00388, -0.0484, -0.01194), (-0.01016, -0.0484, -0.007381), (-0.02127, -0.04253, -0.01545), (-0.03048, -0.03288, -0.02214), (-0.0266, -0.02512, -0.03409), (-0.01314, -0.02629, -0.04045), (0.001482, -0.02512, -0.04321), (-0.04064, -0.02512, 0.01476), (-0.04253, -0.02629, -7.571e-09), (-0.04064, -0.02512, -0.01476), (-0.01016, -0.0484, 0.007381), (-0.02127, -0.04253, 0.01545), (-0.03048, -0.03288, 0.02214), (0.03767, -0.03288, 4.251e-09), (0.02629, -0.04253, 2.11e-09), (0.01256, -0.0484, -2.194e-10), (0.0242, -0.02512, -0.03583), (0.03441, -0.02629, -0.025), (0.04155, -0.02511, -0.01194), (0.01164, -0.03288, 0.03583), (0.008123, -0.04253, 0.025), (0.00388, -0.0484, 0.01194), (0.04155, -0.02511, 0.01194), (0.03441, -0.02629, 0.025), (0.0242, -0.02512, 0.03583), (0.001482, -0.02512, 0.04321), (-0.01314, -0.02629, 0.04045), (-0.0266, -0.02512, 0.03409), (-0.04783, 0.01256, -0.007381), (-0.04755, -2.005e-10, -0.01545), (-0.04303, -0.01256, -0.02214), (-0.04303, -0.01256, 0.02214), (-0.04755, 2.005e-10, 0.01545), (-0.04783, 0.01256, 0.007381), (-0.007761, 0.01256, -0.04777), (7.55e-09, 1.31e-09, -0.05), (0.007761, -0.01256, -0.04777), (-0.03436, -0.01256, -0.03409), (-0.02939, 2.644e-09, -0.04045), (-0.0218, 0.01256, -0.04321), (0.04303, 0.01256, -0.02214), (0.04755, -2.005e-10, -0.01545), (0.04783, -0.01256, -0.007381), (0.0218, -0.01256, -0.04321), (0.02939, 2.644e-09, -0.04045), (0.03436, 0.01256, -0.03409), (0.03436, 0.01256, 0.03409), (0.02939, -2.644e-09, 0.04045), (0.0218, -0.01256, 0.04321), (0.04783, -0.01256, 0.007381), (0.04755, 2.005e-10, 0.01545), (0.04303, 0.01256, 0.02214), (-0.0218, 0.01256, 0.04321), (-0.02939, -2.644e-09, 0.04045), (-0.03436, -0.01256, 0.03409), (0.007761, -0.01256, 0.04777), (-7.55e-09, -1.31e-09, 0.05), (-0.007761, 0.01256, 0.04777), (-0.04155, 0.02511, -0.01194), (-0.03441, 0.02629, -0.025), (-0.0242, 0.02512, -0.03583), (-0.001482, 0.02512, -0.04321), (0.01314, 0.02629, -0.04045), (0.0266, 0.02512, -0.03409), (0.04064, 0.02512, -0.01476), (0.04253, 0.02629, 7.571e-09), (0.04064, 0.02512, 0.01476), (0.0266, 0.02512, 0.03409), (0.01314, 0.02629, 0.04045), (-0.001482, 0.02512, 0.04321), (-0.0242, 0.02512, 0.03583), (-0.03441, 0.02629, 0.025), (-0.04155, 0.02511, 0.01194), (-0.00388, 0.0484, -0.01194), (-0.008123, 0.04253, -0.025), (-0.01164, 0.03288, -0.03583), (-0.03767, 0.03288, -4.251e-09), (-0.02629, 0.04253, -2.11e-09), (-0.01256, 0.0484, 2.194e-10), (0.01016, 0.0484, -0.007381), (0.02127, 0.04253, -0.01545), (0.03048, 0.03288, -0.02214), (0.01016, 0.0484, 0.007381), (0.02127, 0.04253, 0.01545), (0.03048, 0.03288, 0.02214), (-0.00388, 0.0484, 0.01194), (-0.008123, 0.04253, 0.025), (-0.01164, 0.03288, 0.03583), (-0.01809, 0.04472, 0.01314), (-0.03191, 0.03618, 0.01314), (-0.02236, 0.03618, 0.02629), (0.00691, 0.04472, 0.02127), (0.002639, 0.03618, 0.03441), (0.01809, 0.03618, 0.02939), (0.02236, 0.04472, 5.331e-09), (0.03354, 0.03618, 0.008123), (0.03354, 0.03618, -0.008123), (0.00691, 0.04472, -0.02127), (0.01809, 0.03618, -0.02939), (0.002639, 0.03618, -0.03441), (-0.01809, 0.04472, -0.01314), (-0.02236, 0.03618, -0.02629), (-0.03191, 0.03618, -0.01314), (-0.04309, 0.01382, 0.02127), (-0.04045, -1.285e-09, 0.02939), (-0.03354, 0.01382, 0.03441), (0.00691, 0.01382, 0.04755), (0.01545, -2.668e-08, 0.04755), (0.02236, 0.01382, 0.04253), (0.04736, 0.01382, 0.008123), (0.05, 3.116e-08, -1.049e-08), (0.04736, 0.01382, -0.008123), (0.02236, 0.01382, -0.04253), (0.01545, -3.728e-08, -0.04755), (0.00691, 0.01382, -0.04755), (-0.03354, 0.01382, -0.03441), (-0.04045, -9.383e-08, -0.02939), (-0.04309, 0.01382, -0.02127), (-0.01545, -2.079e-09, 0.04755), (-0.02236, -0.01382, 0.04253), (-0.00691, -0.01382, 0.04755), (0.04045, -1.285e-09, 0.02939), (0.03354, -0.01382, 0.03441), (0.04309, -0.01382, 0.02127), (0.04045, 1.285e-09, -0.02939), (0.04309, -0.01382, -0.02127), (0.03354, -0.01382, -0.03441), (-0.01545, 2.079e-09, -0.04755), (-0.00691, -0.01382, -0.04755), (-0.02236, -0.01382, -0.04253), (-0.05, 0.0, -7.55e-09), (-0.04736, -0.01382, -0.008123), (-0.04736, -0.01382, 0.008123), (-0.01809, -0.03618, 0.02939), (-0.00691, -0.04472, 0.02127), (-0.002639, -0.03618, 0.03441), (0.02236, -0.03618, 0.02629), (0.01809, -0.04472, 0.01314), (0.03191, -0.03618, 0.01314), (0.03191, -0.03618, -0.01314), (0.01809, -0.04472, -0.01314), (0.02236, -0.03618, -0.02629), (-0.03354, -0.03618, 0.008123), (-0.03354, -0.03618, -0.008123), (-0.02236, -0.04472, -4.223e-08), (-0.00264, -0.03618, -0.03441), (-0.00691, -0.04472, -0.02127), (-0.01809, -0.03618, -0.02939)], [], [(0, 15, 14), (1, 17, 23), (0, 14, 29), (0, 29, 35), (0, 35, 24), (1, 23, 44), (2, 20, 50), (3, 32, 56), (4, 38, 62), (5, 41, 68), (1, 44, 51), (2, 50, 57), (3, 56, 63), (4, 62, 69), (5, 68, 45), (6, 74, 89), (7, 77, 95), (8, 80, 98), (9, 83, 101), (10, 86, 90), (92, 99, 11), (91, 102, 92), (90, 103, 91), (92, 102, 99), (102, 100, 99), (91, 103, 102), (103, 104, 102), (102, 104, 100), (104, 101, 100), (90, 86, 103), (86, 85, 103), (103, 85, 104), (85, 84, 104), (104, 84, 101), (84, 9, 101), (99, 96, 11), (100, 105, 99), (101, 106, 100), (99, 105, 96), (105, 97, 96), (100, 106, 105), (106, 107, 105), (105, 107, 97), (107, 98, 97), (101, 83, 106), (83, 82, 106), (106, 82, 107), (82, 81, 107), (107, 81, 98), (81, 8, 98), (96, 93, 11), (97, 108, 96), (98, 109, 97), (96, 108, 93), (108, 94, 93), (97, 109, 108), (109, 110, 108), (108, 110, 94), (110, 95, 94), (98, 80, 109), (80, 79, 109), (109, 79, 110), (79, 78, 110), (110, 78, 95), (78, 7, 95), (93, 87, 11), (94, 111, 93), (95, 112, 94), (93, 111, 87), (111, 88, 87), (94, 112, 111), (112, 113, 111), (111, 113, 88), (113, 89, 88), (95, 77, 112), (77, 76, 112), (112, 76, 113), (76, 75, 113), (113, 75, 89), (75, 6, 89), (87, 92, 11), (88, 114, 87), (89, 115, 88), (87, 114, 92), (114, 91, 92), (88, 115, 114), (115, 116, 114), (114, 116, 91), (116, 90, 91), (89, 74, 115), (74, 73, 115), (115, 73, 116), (73, 72, 116), (116, 72, 90), (72, 10, 90), (47, 86, 10), (46, 117, 47), (45, 118, 46), (47, 117, 86), (117, 85, 86), (46, 118, 117), (118, 119, 117), (117, 119, 85), (119, 84, 85), (45, 68, 118), (68, 67, 118), (118, 67, 119), (67, 66, 119), (119, 66, 84), (66, 9, 84), (71, 83, 9), (70, 120, 71), (69, 121, 70), (71, 120, 83), (120, 82, 83), (70, 121, 120), (121, 122, 120), (120, 122, 82), (122, 81, 82), (69, 62, 121), (62, 61, 121), (121, 61, 122), (61, 60, 122), (122, 60, 81), (60, 8, 81), (65, 80, 8), (64, 123, 65), (63, 124, 64), (65, 123, 80), (123, 79, 80), (64, 124, 123), (124, 125, 123), (123, 125, 79), (125, 78, 79), (63, 56, 124), (56, 55, 124), (124, 55, 125), (55, 54, 125), (125, 54, 78), (54, 7, 78), (59, 77, 7), (58, 126, 59), (57, 127, 58), (59, 126, 77), (126, 76, 77), (58, 127, 126), (127, 128, 126), (126, 128, 76), (128, 75, 76), (57, 50, 127), (50, 49, 127), (127, 49, 128), (49, 48, 128), (128, 48, 75), (48, 6, 75), (53, 74, 6), (52, 129, 53), (51, 130, 52), (53, 129, 74), (129, 73, 74), (52, 130, 129), (130, 131, 129), (129, 131, 73), (131, 72, 73), (51, 44, 130), (44, 43, 130), (130, 43, 131), (43, 42, 131), (131, 42, 72), (42, 10, 72), (66, 71, 9), (67, 132, 66), (68, 133, 67), (66, 132, 71), (132, 70, 71), (67, 133, 132), (133, 134, 132), (132, 134, 70), (134, 69, 70), (68, 41, 133), (41, 40, 133), (133, 40, 134), (40, 39, 134), (134, 39, 69), (39, 4, 69), (60, 65, 8), (61, 135, 60), (62, 136, 61), (60, 135, 65), (135, 64, 65), (61, 136, 135), (136, 137, 135), (135, 137, 64), (137, 63, 64), (62, 38, 136), (38, 37, 136), (136, 37, 137), (37, 36, 137), (137, 36, 63), (36, 3, 63), (54, 59, 7), (55, 138, 54), (56, 139, 55), (54, 138, 59), (138, 58, 59), (55, 139, 138), (139, 140, 138), (138, 140, 58), (140, 57, 58), (56, 32, 139), (32, 31, 139), (139, 31, 140), (31, 30, 140), (140, 30, 57), (30, 2, 57), (48, 53, 6), (49, 141, 48), (50, 142, 49), (48, 141, 53), (141, 52, 53), (49, 142, 141), (142, 143, 141), (141, 143, 52), (143, 51, 52), (50, 20, 142), (20, 19, 142), (142, 19, 143), (19, 18, 143), (143, 18, 51), (18, 1, 51), (42, 47, 10), (43, 144, 42), (44, 145, 43), (42, 144, 47), (144, 46, 47), (43, 145, 144), (145, 146, 144), (144, 146, 46), (146, 45, 46), (44, 23, 145), (23, 22, 145), (145, 22, 146), (22, 21, 146), (146, 21, 45), (21, 5, 45), (26, 41, 5), (25, 147, 26), (24, 148, 25), (26, 147, 41), (147, 40, 41), (25, 148, 147), (148, 149, 147), (147, 149, 40), (149, 39, 40), (24, 35, 148), (35, 34, 148), (148, 34, 149), (34, 33, 149), (149, 33, 39), (33, 4, 39), (33, 38, 4), (34, 150, 33), (35, 151, 34), (33, 150, 38), (150, 37, 38), (34, 151, 150), (151, 152, 150), (150, 152, 37), (152, 36, 37), (35, 29, 151), (29, 28, 151), (151, 28, 152), (28, 27, 152), (152, 27, 36), (27, 3, 36), (27, 32, 3), (28, 153, 27), (29, 154, 28), (27, 153, 32), (153, 31, 32), (28, 154, 153), (154, 155, 153), (153, 155, 31), (155, 30, 31), (29, 14, 154), (14, 13, 154), (154, 13, 155), (13, 12, 155), (155, 12, 30), (12, 2, 30), (21, 26, 5), (22, 156, 21), (23, 157, 22), (21, 156, 26), (156, 25, 26), (22, 157, 156), (157, 158, 156), (156, 158, 25), (158, 24, 25), (23, 17, 157), (17, 16, 157), (157, 16, 158), (16, 15, 158), (158, 15, 24), (15, 0, 24), (12, 20, 2), (13, 159, 12), (14, 160, 13), (12, 159, 20), (159, 19, 20), (13, 160, 159), (160, 161, 159), (159, 161, 19), (161, 18, 19), (14, 15, 160), (15, 16, 160), (160, 16, 161), (16, 17, 161), (161, 17, 18), (17, 1, 18)])
me_icosphere.polygons.foreach_set('use_smooth', [True] * 320)
me_icosphere.use_remesh_preserve_volume = False
me_icosphere.use_remesh_preserve_attributes = False
me_icosphere.use_mirror_vertex_groups = False
me_icosphere.update()
me_cylinder_001 = bpy.data.meshes.new('Cylinder.001')
me_cylinder_001.from_pydata([(-1.993e-08, 0.05, 0.132), (1.993e-08, 0.05, -0.132), (-0.02744, 0.04045, 0.132), (-0.02744, 0.04045, -0.132), (-0.0444, 0.01545, 0.132), (-0.0444, 0.01545, -0.132), (-0.0444, -0.01545, 0.132), (-0.0444, -0.01545, -0.132), (-0.02744, -0.04045, 0.132), (-0.02744, -0.04045, -0.132), (-1.585e-08, -0.05, 0.132), (2.401e-08, -0.05, -0.132), (0.02744, -0.04045, 0.132), (0.02744, -0.04045, -0.132), (0.0444, -0.01545, 0.132), (0.0444, -0.01545, -0.132), (0.0444, 0.01545, 0.132), (0.0444, 0.01545, -0.132), (0.02744, 0.04045, 0.132), (0.02744, 0.04045, -0.132)], [], [(0, 1, 3, 2), (2, 3, 5, 4), (4, 5, 7, 6), (6, 7, 9, 8), (8, 9, 11, 10), (10, 11, 13, 12), (12, 13, 15, 14), (14, 15, 17, 16), (3, 1, 19, 17, 15, 13, 11, 9, 7, 5), (16, 17, 19, 18), (18, 19, 1, 0)])
me_cylinder_001.polygons.foreach_set('use_smooth', [True] * 11)
_uv = me_cylinder_001.uv_layers.new(name='UVMap')
_uv.uv.foreach_set('vector', [0.0001081, 0.7481, 0.0001063, 0.0001071, 0.08242, 0.0001069, 0.08242, 0.7481, 0.08242, 0.7481, 0.08242, 0.0001069, 0.168, 0.0001067, 0.168, 0.7481, 0.168, 0.7481, 0.168, 0.0001067, 0.2556, 0.0001067, 0.2556, 0.7481, 0.2556, 0.7481, 0.2556, 0.0001067, 0.3411, 0.0001066, 0.3411, 0.7481, 0.3411, 0.7481, 0.3411, 0.0001066, 0.4235, 0.0001065, 0.4235, 0.7481, 0.4235, 0.7481, 0.4235, 0.0001065, 0.5058, 0.0001064, 0.5058, 0.7481, 0.5058, 0.7481, 0.5058, 0.0001064, 0.5914, 0.0001064, 0.5914, 0.7481, 0.5914, 0.7481, 0.5914, 0.0001064, 0.6789, 0.0001064, 0.6789, 0.7481, 0.2564, 0.7964, 0.2834, 0.8741, 0.2564, 0.9518, 0.1855, 0.9999, 0.09799, 0.9999, 0.02716, 0.9518, 0.0001063, 0.8741, 0.02716, 0.7964, 0.09799, 0.7483, 0.1855, 0.7483, 0.6789, 0.7481, 0.6789, 0.0001064, 0.7645, 0.0001063, 0.7645, 0.7481, 0.7645, 0.7481, 0.7645, 0.0001063, 0.8468, 0.0001063, 0.8468, 0.7481])
me_cylinder_001.use_remesh_preserve_volume = False
me_cylinder_001.use_remesh_preserve_attributes = False
me_cylinder_001.use_mirror_vertex_groups = False
me_cylinder_001.update()
me_cylinder = bpy.data.meshes.new('Cylinder')
me_cylinder.from_pydata([(-1.993e-08, 0.05, 0.132), (1.993e-08, 0.05, -0.132), (-0.02744, 0.04045, 0.132), (-0.02744, 0.04045, -0.132), (-0.0444, 0.01545, 0.132), (-0.0444, 0.01545, -0.132), (-0.0444, -0.01545, 0.132), (-0.0444, -0.01545, -0.132), (-0.02744, -0.04045, 0.132), (-0.02744, -0.04045, -0.132), (-1.585e-08, -0.05, 0.132), (2.401e-08, -0.05, -0.132), (0.02744, -0.04045, 0.132), (0.02744, -0.04045, -0.132), (0.0444, -0.01545, 0.132), (0.0444, -0.01545, -0.132), (0.0444, 0.01545, 0.132), (0.0444, 0.01545, -0.132), (0.02744, 0.04045, 0.132), (0.02744, 0.04045, -0.132)], [], [(0, 1, 3, 2), (2, 3, 5, 4), (4, 5, 7, 6), (6, 7, 9, 8), (8, 9, 11, 10), (10, 11, 13, 12), (12, 13, 15, 14), (14, 15, 17, 16), (3, 1, 19, 17, 15, 13, 11, 9, 7, 5), (16, 17, 19, 18), (18, 19, 1, 0)])
me_cylinder.polygons.foreach_set('use_smooth', [True] * 11)
_uv = me_cylinder.uv_layers.new(name='UVMap')
_uv.uv.foreach_set('vector', [0.7645, 0.7481, 0.7645, 0.0001063, 0.8468, 0.0001063, 0.8468, 0.7481, 0.000108, 0.7481, 0.0001063, 0.000107, 0.08569, 0.0001068, 0.08569, 0.7481, 0.08569, 0.7481, 0.08569, 0.0001068, 0.1732, 0.0001067, 0.1732, 0.7481, 0.1732, 0.7481, 0.1732, 0.0001067, 0.2588, 0.0001066, 0.2588, 0.7481, 0.2588, 0.7481, 0.2588, 0.0001066, 0.3411, 0.0001065, 0.3411, 0.7481, 0.3411, 0.7481, 0.3411, 0.0001065, 0.4235, 0.0001064, 0.4235, 0.7481, 0.4235, 0.7481, 0.4235, 0.0001064, 0.509, 0.0001064, 0.509, 0.7481, 0.509, 0.7481, 0.509, 0.0001064, 0.5966, 0.0001064, 0.5966, 0.7481, 0.2564, 0.7964, 0.2834, 0.8741, 0.2564, 0.9518, 0.1855, 0.9999, 0.09799, 0.9999, 0.02716, 0.9518, 0.0001063, 0.8741, 0.02716, 0.7964, 0.09799, 0.7483, 0.1855, 0.7483, 0.5966, 0.7481, 0.5966, 0.0001064, 0.6822, 0.0001063, 0.6822, 0.7481, 0.6822, 0.7481, 0.6822, 0.0001063, 0.7645, 0.0001063, 0.7645, 0.7481])
me_cylinder.use_remesh_preserve_volume = False
me_cylinder.use_remesh_preserve_attributes = False
me_cylinder.use_mirror_vertex_groups = False
me_cylinder.update()
me_cube_003 = bpy.data.meshes.new('Cube.003')
me_cube_003.from_pydata([(1.35, -0.05, -0.05), (1.35, 0.05, -0.05), (1.35, -0.05, 0.05), (1.35, 0.05, 0.05), (-1.35, -0.05, -0.05), (-1.35, 0.05, -0.05), (-1.35, -0.05, 0.05), (-1.35, 0.05, 0.05)], [], [(0, 1, 3, 2), (2, 3, 7, 6), (6, 7, 5, 4), (4, 5, 1, 0), (2, 6, 4, 0), (7, 3, 1, 5)])
me_cube_003.polygons.foreach_set('use_smooth', [True] * 6)
_uv = me_cube_003.uv_layers.new(name='UVMap')
_uv.uv.foreach_set('vector', [4.589e-05, 0.1483, 0.03708, 0.1483, 0.03708, 0.1853, 4.59e-05, 0.1853, 1.0, 0.07412, 1.0, 0.1111, 4.607e-05, 0.1112, 4.603e-05, 0.07412, 0.03717, 0.1853, 0.03717, 0.1483, 0.07421, 0.1483, 0.07421, 0.1853, 4.594e-05, 0.03708, 4.589e-05, 4.819e-05, 1.0, 4.589e-05, 1.0, 0.03708, 1.0, 0.07412, 4.603e-05, 0.07412, 4.594e-05, 0.03708, 1.0, 0.03708, 4.607e-05, 0.1112, 1.0, 0.1111, 1.0, 0.1482, 4.611e-05, 0.1482])
me_cube_003.use_remesh_preserve_volume = False
me_cube_003.use_remesh_preserve_attributes = False
me_cube_003.use_mirror_vertex_groups = False
me_cube_003.update()
me_cube_002 = bpy.data.meshes.new('Cube.002')
me_cube_002.from_pydata([(0.05, -0.05, -1.5), (0.05, 0.05, -1.5), (0.05, -0.05, 1.5), (0.05, 0.05, 1.5), (-0.05, -0.05, -1.5), (-0.05, 0.05, -1.5), (-0.05, -0.05, 1.5), (-0.05, 0.05, 1.5)], [], [(0, 1, 3, 2), (2, 3, 7, 6), (6, 7, 5, 4), (4, 5, 1, 0), (2, 6, 4, 0), (7, 3, 1, 5)])
me_cube_002.polygons.foreach_set('use_smooth', [True] * 6)
_uv = me_cube_002.uv_layers.new(name='UVMap')
_uv.uv.foreach_set('vector', [0.1, 4.318e-05, 0.1334, 4.318e-05, 0.1334, 1.0, 0.1, 1.0, 0.1335, 0.06679, 0.1335, 0.03346, 0.1668, 0.03346, 0.1668, 0.06679, 0.0667, 1.0, 0.03337, 1.0, 0.03337, 4.318e-05, 0.0667, 4.318e-05, 0.1335, 4.318e-05, 0.1668, 4.318e-05, 0.1668, 0.03337, 0.1335, 0.03337, 0.1, 1.0, 0.0667, 1.0, 0.0667, 4.318e-05, 0.1, 4.318e-05, 0.03337, 1.0, 4.318e-05, 1.0, 4.321e-05, 4.318e-05, 0.03337, 4.318e-05])
me_cube_002.use_remesh_preserve_volume = False
me_cube_002.use_remesh_preserve_attributes = False
me_cube_002.use_mirror_vertex_groups = False
me_cube_002.update()
me_cube_001 = bpy.data.meshes.new('Cube.001')
me_cube_001.from_pydata([(0.05, -0.05, -1.5), (0.05, 0.05, -1.5), (0.05, -0.05, 1.5), (0.05, 0.05, 1.5), (-0.05, -0.05, -1.5), (-0.05, 0.05, -1.5), (-0.05, -0.05, 1.5), (-0.05, 0.05, 1.5)], [], [(0, 1, 3, 2), (2, 3, 7, 6), (6, 7, 5, 4), (4, 5, 1, 0), (2, 6, 4, 0), (7, 3, 1, 5)])
me_cube_001.polygons.foreach_set('use_smooth', [True] * 6)
_uv = me_cube_001.uv_layers.new(name='UVMap')
_uv.uv.foreach_set('vector', [0.1, 4.318e-05, 0.1334, 4.318e-05, 0.1334, 1.0, 0.1, 1.0, 0.1335, 0.06679, 0.1335, 0.03346, 0.1668, 0.03346, 0.1668, 0.06679, 0.0667, 1.0, 0.03337, 1.0, 0.03337, 4.318e-05, 0.0667, 4.318e-05, 0.1335, 4.318e-05, 0.1668, 4.318e-05, 0.1668, 0.03337, 0.1335, 0.03337, 0.1, 1.0, 0.0667, 1.0, 0.0667, 4.318e-05, 0.1, 4.318e-05, 0.03337, 1.0, 4.318e-05, 1.0, 4.321e-05, 4.318e-05, 0.03337, 4.318e-05])
me_cube_001.use_remesh_preserve_volume = False
me_cube_001.use_remesh_preserve_attributes = False
me_cube_001.use_mirror_vertex_groups = False
me_cube_001.update()
me_plane = bpy.data.meshes.new('Plane')
me_plane.from_pydata([(1.3, 6.557e-08, -1.753), (-1.3, 6.557e-08, -1.753), (1.3, -6.557e-08, 1.5), (-1.3, -6.557e-08, 1.5)], [], [(0, 1, 3, 2)])
_uv = me_plane.uv_layers.new(name='UVMap')
_uv.uv.foreach_set('vector', [0.04103, 0.7747, 0.04103, 0.04103, 0.959, 0.04103, 0.959, 0.7747])
me_plane.use_remesh_preserve_volume = False
me_plane.use_remesh_preserve_attributes = False
me_plane.use_mirror_vertex_groups = False
me_plane.update()
me_cube = bpy.data.meshes.new('Cube')
me_cube.from_pydata([(-0.2125, -0.03426, -0.1015), (-0.2125, -0.08648, -0.04019), (-0.2738, -0.03426, -0.04019), (-0.2125, -0.06033, -0.09328), (-0.2431, -0.03426, -0.09328), (-0.2418, -0.05923, -0.08533), (-0.2431, -0.0795, -0.04019), (-0.2125, -0.0795, -0.07079), (-0.2418, -0.07273, -0.0695), (-0.2656, -0.03426, -0.07079), (-0.2656, -0.06033, -0.04019), (-0.2576, -0.05923, -0.0695), (-0.2125, -0.08648, 0.04019), (-0.2125, -0.03426, 0.1015), (-0.2738, -0.03426, 0.04019), (-0.2125, -0.0795, 0.07079), (-0.2431, -0.0795, 0.04019), (-0.2418, -0.07273, 0.0695), (-0.2431, -0.03426, 0.09328), (-0.2125, -0.06033, 0.09328), (-0.2418, -0.05923, 0.08533), (-0.2656, -0.06033, 0.04019), (-0.2656, -0.03426, 0.07079), (-0.2576, -0.05923, 0.0695), (-0.2125, 0.03426, -0.1015), (-0.2738, 0.03426, -0.04019), (-0.2125, 0.08648, -0.04019), (-0.2431, 0.03426, -0.09328), (-0.2125, 0.06033, -0.09328), (-0.2418, 0.05923, -0.08533), (-0.2656, 0.06033, -0.04019), (-0.2656, 0.03426, -0.07079), (-0.2576, 0.05923, -0.0695), (-0.2125, 0.0795, -0.07079), (-0.2431, 0.0795, -0.04019), (-0.2418, 0.07273, -0.0695), (-0.2125, 0.03426, 0.1015), (-0.2125, 0.08648, 0.04019), (-0.2738, 0.03426, 0.04019), (-0.2125, 0.06033, 0.09328), (-0.2431, 0.03426, 0.09328), (-0.2418, 0.05923, 0.08533), (-0.2431, 0.0795, 0.04019), (-0.2125, 0.0795, 0.07079), (-0.2418, 0.07273, 0.0695), (-0.2656, 0.03426, 0.07079), (-0.2656, 0.06033, 0.04019), (-0.2576, 0.05923, 0.0695), (0.2125, -0.03426, -0.1015), (0.2738, -0.03426, -0.04019), (0.2125, -0.08648, -0.04019), (0.2431, -0.03426, -0.09328), (0.2125, -0.06033, -0.09328), (0.2418, -0.05923, -0.08533), (0.2656, -0.06033, -0.04019), (0.2656, -0.03426, -0.07079), (0.2576, -0.05923, -0.0695), (0.2125, -0.0795, -0.07079), (0.2431, -0.0795, -0.04019), (0.2418, -0.07273, -0.0695), (0.2125, -0.03426, 0.1015), (0.2125, -0.08648, 0.04019), (0.2738, -0.03426, 0.04019), (0.2125, -0.06033, 0.09328), (0.2431, -0.03426, 0.09328), (0.2418, -0.05923, 0.08533), (0.2431, -0.0795, 0.04019), (0.2125, -0.0795, 0.07079), (0.2418, -0.07273, 0.0695), (0.2656, -0.03426, 0.07079), (0.2656, -0.06033, 0.04019), (0.2576, -0.05923, 0.0695), (0.2125, 0.03426, -0.1015), (0.2125, 0.08648, -0.04019), (0.2738, 0.03426, -0.04019), (0.2125, 0.06033, -0.09328), (0.2431, 0.03426, -0.09328), (0.2418, 0.05923, -0.08533), (0.2431, 0.0795, -0.04019), (0.2125, 0.0795, -0.07079), (0.2418, 0.07273, -0.0695), (0.2656, 0.03426, -0.07079), (0.2656, 0.06033, -0.04019), (0.2576, 0.05923, -0.0695), (0.2125, 0.03426, 0.1015), (0.2738, 0.03426, 0.04019), (0.2125, 0.08648, 0.04019), (0.2431, 0.03426, 0.09328), (0.2125, 0.06033, 0.09328), (0.2418, 0.05923, 0.08533), (0.2656, 0.06033, 0.04019), (0.2656, 0.03426, 0.07079), (0.2576, 0.05923, 0.0695), (0.2125, 0.0795, 0.07079), (0.2431, 0.0795, 0.04019), (0.2418, 0.07273, 0.0695)], [], [(50, 61, 12, 1), (74, 85, 62, 49), (84, 36, 13, 60), (2, 14, 38, 25), (26, 37, 86, 73), (0, 3, 5, 4), (3, 7, 8, 5), (1, 6, 8, 7), (6, 10, 11, 8), (2, 9, 11, 10), (9, 4, 5, 11), (5, 8, 11), (12, 15, 17, 16), (15, 19, 20, 17), (13, 18, 20, 19), (18, 22, 23, 20), (14, 21, 23, 22), (21, 16, 17, 23), (17, 20, 23), (24, 27, 29, 28), (27, 31, 32, 29), (25, 30, 32, 31), (30, 34, 35, 32), (26, 33, 35, 34), (33, 28, 29, 35), (29, 32, 35), (36, 39, 41, 40), (39, 43, 44, 41), (37, 42, 44, 43), (42, 46, 47, 44), (38, 45, 47, 46), (45, 40, 41, 47), (41, 44, 47), (48, 51, 53, 52), (51, 55, 56, 53), (49, 54, 56, 55), (54, 58, 59, 56), (50, 57, 59, 58), (57, 52, 53, 59), (53, 56, 59), (60, 63, 65, 64), (63, 67, 68, 65), (61, 66, 68, 67), (66, 70, 71, 68), (62, 69, 71, 70), (69, 64, 65, 71), (65, 68, 71), (72, 75, 77, 76), (75, 79, 80, 77), (73, 78, 80, 79), (78, 82, 83, 80), (74, 81, 83, 82), (81, 76, 77, 83), (77, 80, 83), (84, 87, 89, 88), (87, 91, 92, 89), (85, 90, 92, 91), (90, 94, 95, 92), (86, 93, 95, 94), (93, 88, 89, 95), (89, 92, 95), (24, 0, 4, 27), (27, 4, 9, 31), (31, 9, 2, 25), (1, 12, 16, 6), (6, 16, 21, 10), (10, 21, 14, 2), (13, 36, 40, 18), (18, 40, 45, 22), (22, 45, 38, 14), (37, 26, 34, 42), (42, 34, 30, 46), (46, 30, 25, 38), (72, 24, 28, 75), (75, 28, 33, 79), (79, 33, 26, 73), (36, 84, 88, 39), (39, 88, 93, 43), (43, 93, 86, 37), (85, 74, 82, 90), (90, 82, 78, 94), (94, 78, 73, 86), (48, 72, 76, 51), (51, 76, 81, 55), (55, 81, 74, 49), (84, 60, 64, 87), (87, 64, 69, 91), (91, 69, 62, 85), (61, 50, 58, 66), (66, 58, 54, 70), (70, 54, 49, 62), (0, 48, 52, 3), (3, 52, 57, 7), (7, 57, 50, 1), (60, 13, 19, 63), (63, 19, 15, 67), (67, 15, 12, 61), (24, 72, 48, 0)])
me_cube.polygons.foreach_set('use_smooth', [True] * 98)
me_cube.use_remesh_preserve_volume = False
me_cube.use_remesh_preserve_attributes = False
me_cube.use_mirror_vertex_groups = False
me_cube.update()
me_cube_004 = bpy.data.meshes.new('Cube.004')
me_cube_004.from_pydata([(1.759, -0.05, 0.5395), (1.711, -0.01979, 0.4867), (1.759, 0.05, 0.5395), (1.711, 0.01979, 0.4867), (-1.759, -0.05, 0.5395), (-1.711, -0.01979, 0.4867), (-1.759, 0.05, 0.5395), (-1.711, 0.01979, 0.4867), (1.759, -0.05, 0.4867), (1.759, 0.05, 0.4867), (-1.759, 0.05, 0.4867), (-1.759, -0.05, 0.4867), (1.711, -0.01979, -1.6), (1.711, 0.01979, -1.6), (-1.711, 0.01979, -1.6), (-1.711, -0.01979, -1.6)], [], [(0, 8, 9, 2), (2, 9, 10, 6), (6, 10, 11, 4), (2, 6, 4, 0), (5, 7, 14, 15), (1, 3, 9, 8), (3, 7, 10, 9), (7, 5, 11, 10), (14, 13, 12, 15), (3, 1, 12, 13), (7, 3, 13, 14)])
me_cube_004.polygons.foreach_set('use_smooth', [True] * 11)
_uv = me_cube_004.uv_layers.new(name='UVMap')
_uv.uv.foreach_set('vector', [0.06182, 0.6193, 0.04867, 0.6193, 0.04867, 0.5944, 0.06182, 0.5944, 0.06182, 0.5944, 0.06186, 0.5791, 0.9382, 0.5791, 0.9382, 0.5944, 0.9382, 0.5944, 0.9513, 0.5944, 0.9513, 0.6193, 0.9382, 0.6193, 0.06182, 0.5944, 0.9382, 0.5944, 0.9382, 0.6193, 0.06182, 0.6193, 0.924, 0.564, 0.9143, 0.564, 0.9142, 0.05141, 0.9239, 0.05141, 0.03673, 0.6118, 0.03673, 0.6019, 0.04867, 0.5944, 0.04867, 0.6193, 0.07354, 0.5642, 0.9143, 0.564, 0.9382, 0.5791, 0.06186, 0.5791, 0.9633, 0.6019, 0.9633, 0.6118, 0.9513, 0.6193, 0.9513, 0.5944, 0.9142, 0.05141, 0.07341, 0.05161, 0.07334, 0.03694, 0.9141, 0.03673, 0.07354, 0.5642, 0.06381, 0.5642, 0.06369, 0.05162, 0.07341, 0.05161, 0.9143, 0.564, 0.07354, 0.5642, 0.07341, 0.05161, 0.9142, 0.05141])
me_cube_004.use_remesh_preserve_volume = False
me_cube_004.use_remesh_preserve_attributes = False
me_cube_004.use_mirror_vertex_groups = False
me_cube_004.update()
me_cube_000 = bpy.data.meshes.new('Cube.000')
me_cube_000.from_pydata([(-1.759, -0.05, -0.5453), (-1.711, -0.01979, -0.4808), (-1.759, 0.05, -0.5453), (-1.711, 0.01979, -0.4808), (1.759, -0.05, -0.5453), (1.711, -0.01979, -0.4808), (1.759, 0.05, -0.5453), (1.711, 0.01979, -0.4808), (-1.759, -0.05, -0.4808), (-1.759, 0.05, -0.4808), (1.759, 0.05, -0.4808), (1.759, -0.05, -0.4808), (-1.711, -0.01979, 1.6), (-1.711, 0.01979, 1.6), (1.711, 0.01979, 1.6), (1.711, -0.01979, 1.6)], [], [(0, 8, 9, 2), (2, 9, 10, 6), (6, 10, 11, 4), (2, 6, 4, 0), (5, 7, 14, 15), (1, 3, 9, 8), (3, 7, 10, 9), (7, 5, 11, 10), (14, 13, 12, 15), (3, 1, 12, 13), (7, 3, 13, 14)])
me_cube_000.polygons.foreach_set('use_smooth', [True] * 11)
_uv = me_cube_000.uv_layers.new(name='UVMap')
_uv.uv.foreach_set('vector', [0.9356, 0.03661, 0.9515, 0.03661, 0.9515, 0.06137, 0.9356, 0.06137, 0.9356, 0.06137, 0.9356, 0.07735, 0.06445, 0.07734, 0.06445, 0.06137, 0.06445, 0.06137, 0.04847, 0.06137, 0.04847, 0.03661, 0.06445, 0.03661, 0.9356, 0.06137, 0.06445, 0.06137, 0.06445, 0.03661, 0.9356, 0.03661, 0.07856, 0.09234, 0.08823, 0.09234, 0.08835, 0.6004, 0.07868, 0.6004, 0.9634, 0.04409, 0.9634, 0.05389, 0.9515, 0.06137, 0.9515, 0.03661, 0.9239, 0.09214, 0.08823, 0.09234, 0.06445, 0.07734, 0.9356, 0.07735, 0.03661, 0.05389, 0.03661, 0.04409, 0.04847, 0.03661, 0.04847, 0.06137, 0.08835, 0.6004, 0.9241, 0.6002, 0.9241, 0.6148, 0.08842, 0.615, 0.9239, 0.09214, 0.9336, 0.09214, 0.9337, 0.6002, 0.9241, 0.6002, 0.08823, 0.09234, 0.9239, 0.09214, 0.9241, 0.6002, 0.08835, 0.6004])
me_cube_000.use_remesh_preserve_volume = False
me_cube_000.use_remesh_preserve_attributes = False
me_cube_000.use_mirror_vertex_groups = False
me_cube_000.update()

# ---- objects
ob_plane = bpy.data.objects.new('Plane', me_plane_002)
ob_trackpad = bpy.data.objects.new('trackpad', me_plane_001)
ob_hud = bpy.data.objects.new('hud', me_cube_005)
ob_paddle_mesh_3 = bpy.data.objects.new('paddle_mesh_3', me_sphere_003)
ob_paddle_mesh_2 = bpy.data.objects.new('paddle_mesh_2', me_sphere_002)
ob_paddle_mesh_1 = bpy.data.objects.new('paddle_mesh_1', me_sphere_001)
ob_ball_slot_0 = bpy.data.objects.new('ball_slot_0', None)
ob_paddle_slot_0 = bpy.data.objects.new('paddle_slot_0', None)
ob_paddle_start_pos = bpy.data.objects.new('paddle_start_pos', None)
ob_ball_start_pos = bpy.data.objects.new('ball_start_pos', None)
ob_paddle_slot_3 = bpy.data.objects.new('paddle_slot_3', None)
ob_paddle_slot_1 = bpy.data.objects.new('paddle_slot_1', None)
ob_paddle_slot_2 = bpy.data.objects.new('paddle_slot_2', None)
ob_paddle_mesh_0 = bpy.data.objects.new('paddle_mesh_0', me_sphere)
ob_ball_mesh = bpy.data.objects.new('ball_mesh', me_icosphere)
ob_door_left = bpy.data.objects.new('door_left', me_cylinder_001)
ob_door_right = bpy.data.objects.new('door_right', me_cylinder)
ob_wall_top = bpy.data.objects.new('wall_top', me_cube_003)
ob_wall_left = bpy.data.objects.new('wall_left', me_cube_002)
ob_wall_right = bpy.data.objects.new('wall_right', me_cube_001)
ob_background = bpy.data.objects.new('background', me_plane)
ob_button_continue = bpy.data.objects.new('button_continue', me_cube)
ob_game_portal_bottom = bpy.data.objects.new('game_portal_bottom', me_cube_004)
ob_game_portal_top = bpy.data.objects.new('game_portal_top', me_cube_000)

# ---- transforms, parenting, visibility, modifiers, constraints
ob_plane.location = (0.0, -0.5, 0.0)
ob_plane.rotation_euler = (-1.571, -0.0, 0.0)
ob_plane.lineart.crease_threshold = 0.0
ob_trackpad.location = (3.725e-09, -0.05, -1.947)
ob_trackpad.lineart.crease_threshold = 0.0
ob_hud.location = (0.0, -0.09118, 1.83)
ob_hud.lineart.crease_threshold = 0.0
ob_paddle_mesh_3.location = (0.65, 0.0, 1.834)
ob_paddle_mesh_3.lineart.crease_threshold = 0.0
ob_paddle_mesh_2.location = (0.9, 0.0, 1.834)
ob_paddle_mesh_2.lineart.crease_threshold = 0.0
ob_paddle_mesh_1.location = (1.15, 0.0, 1.834)
ob_paddle_mesh_1.lineart.crease_threshold = 0.0
ob_ball_slot_0.location = (-2.384e-07, -0.2349, -1.556)
ob_ball_slot_0.empty_display_type = 'SPHERE'
ob_ball_slot_0.empty_display_size = 0.15
ob_ball_slot_0.empty_image_offset = (0.0, 0.0)
ob_ball_slot_0.lineart.crease_threshold = 0.0
ob_paddle_slot_0.location = (1.975, 0.0, -1.656)
ob_paddle_slot_0.empty_display_type = 'SPHERE'
ob_paddle_slot_0.empty_display_size = 0.15
ob_paddle_slot_0.empty_image_offset = (0.0, 0.0)
ob_paddle_slot_0.lineart.crease_threshold = 0.0
ob_paddle_start_pos.location = (-2.384e-07, 0.0, -1.656)
ob_paddle_start_pos.empty_display_type = 'SPHERE'
ob_paddle_start_pos.empty_display_size = 0.15
ob_paddle_start_pos.empty_image_offset = (0.0, 0.0)
ob_paddle_start_pos.lineart.crease_threshold = 0.0
ob_ball_start_pos.location = (-2.384e-07, 0.0, -1.556)
ob_ball_start_pos.empty_display_type = 'SPHERE'
ob_ball_start_pos.empty_display_size = 0.15
ob_ball_start_pos.empty_image_offset = (0.0, 0.0)
ob_ball_start_pos.lineart.crease_threshold = 0.0
ob_paddle_slot_3.location = (0.65, 0.0, 1.834)
ob_paddle_slot_3.empty_display_type = 'SPHERE'
ob_paddle_slot_3.empty_display_size = 0.15
ob_paddle_slot_3.empty_image_offset = (0.0, 0.0)
ob_paddle_slot_3.lineart.crease_threshold = 0.0
ob_paddle_slot_1.location = (1.15, 0.0, 1.834)
ob_paddle_slot_1.empty_display_type = 'SPHERE'
ob_paddle_slot_1.empty_display_size = 0.15
ob_paddle_slot_1.empty_image_offset = (0.0, 0.0)
ob_paddle_slot_1.lineart.crease_threshold = 0.0
ob_paddle_slot_2.location = (0.9, 0.0, 1.834)
ob_paddle_slot_2.empty_display_type = 'SPHERE'
ob_paddle_slot_2.empty_display_size = 0.15
ob_paddle_slot_2.empty_image_offset = (0.0, 0.0)
ob_paddle_slot_2.lineart.crease_threshold = 0.0
ob_paddle_mesh_0.location = (1.975, 0.0, -1.656)
ob_paddle_mesh_0.lineart.crease_threshold = 0.0
ob_ball_mesh.location = (-2.384e-07, -0.2349, -1.556)
ob_ball_mesh.lineart.crease_threshold = 0.0
ob_door_left.location = (1.3, 0.0, -1.6)
ob_door_left.lineart.crease_threshold = 0.0
ob_door_right.location = (-1.3, 0.0, -1.6)
ob_door_right.lineart.crease_threshold = 0.0
ob_wall_top.location = (2.384e-07, 0.0, 1.557)
ob_wall_top.lineart.crease_threshold = 0.0
ob_wall_left.location = (1.3, 0.0, 0.0)
ob_wall_left.lineart.crease_threshold = 0.0
ob_wall_right.location = (-1.3, 0.0, 0.0)
ob_wall_right.lineart.crease_threshold = 0.0
ob_background.location = (3.725e-09, -0.05, 0.0)
ob_background.lineart.crease_threshold = 0.0
ob_button_continue.parent = ob_game_portal_bottom
ob_button_continue.matrix_parent_inverse = Matrix(((1.0, 0.0, 0.0, 1.937e-07), (0.0, 1.0, 0.0, -0.206), (0.0, 0.0, 1.0, 0.5395), (0.0, 0.0, 0.0, 1.0)))
ob_button_continue.location = (0.0, 0.3136, -0.294)
ob_button_continue.lineart.crease_threshold = 0.0
ob_game_portal_bottom.location = (0.0, 0.3, -0.54)
ob_game_portal_bottom.lineart.crease_threshold = 0.0
ob_game_portal_top.location = (1.49e-08, 0.3, 0.54)
ob_game_portal_top.lineart.crease_threshold = 0.0

# ---- collection membership
col_collection_1.objects.link(ob_plane)
col_collection_1.objects.link(ob_trackpad)
col_collection_1.objects.link(ob_hud)
col_collection_1.objects.link(ob_paddle_mesh_3)
col_collection_1.objects.link(ob_paddle_mesh_2)
col_collection_1.objects.link(ob_paddle_mesh_1)
col_collection_1.objects.link(ob_ball_slot_0)
col_collection_1.objects.link(ob_paddle_slot_0)
col_collection_1.objects.link(ob_paddle_start_pos)
col_collection_1.objects.link(ob_ball_start_pos)
col_collection_1.objects.link(ob_paddle_slot_3)
col_collection_1.objects.link(ob_paddle_slot_1)
col_collection_1.objects.link(ob_paddle_slot_2)
col_collection_1.objects.link(ob_paddle_mesh_0)
col_collection_1.objects.link(ob_ball_mesh)
col_collection_1.objects.link(ob_door_left)
col_collection_1.objects.link(ob_door_right)
col_collection_1.objects.link(ob_wall_top)
col_collection_1.objects.link(ob_wall_left)
col_collection_1.objects.link(ob_wall_right)
col_collection_1.objects.link(ob_background)
col_collection_1.objects.link(ob_button_continue)
col_collection_2.objects.link(ob_game_portal_bottom)
col_collection_2.objects.link(ob_game_portal_top)

# ---- scene / render settings (as saved in the file)
scene.frame_start = 1; scene.frame_end = 250; scene.frame_set(1)
scene.render.engine = 'BLENDER_EEVEE_NEXT'
scene.render.resolution_percentage = 50
scene.render.dither_intensity = 0.0
scene.cycles.use_denoising = False
scene.cycles.samples = 128
scene.cycles.sampling_pattern = 'TABULATED_SOBOL'
scene.cycles.use_adaptive_sampling = False
scene.cycles.use_light_tree = False
scene.cycles.blur_glossy = 0.0
scene.cycles.sample_clamp_indirect = 0.0
scene.view_settings.view_transform = 'Standard'
bpy.context.view_layer.update()

# ---- added for rendering (the .blend has no active camera and no usable light): camera, sun
cam_auto = bpy.data.cameras.new('AutoCamera')
cam_auto.lens = 50.0
cam_auto.sensor_width = 36.0
cam_auto.clip_end = 1000.0
ob_auto_camera = bpy.data.objects.new('AutoCamera', cam_auto)
scene.collection.objects.link(ob_auto_camera)
ob_auto_camera.location = (7.90448, -9.48834, 6.32359)
ob_auto_camera.rotation_euler = (1.09748, -7.21219e-08, 0.694738)
scene.camera = ob_auto_camera
light_auto_sun = bpy.data.lights.new('AutoSun', 'SUN')
light_auto_sun.energy = 3.0
light_auto_sun.angle = 0.0523599
ob_auto_sun = bpy.data.objects.new('AutoSun', light_auto_sun)
scene.collection.objects.link(ob_auto_sun)
ob_auto_sun.rotation_euler = (0.872665, 0.174533, 0.523599)
bpy.context.view_layer.update()
